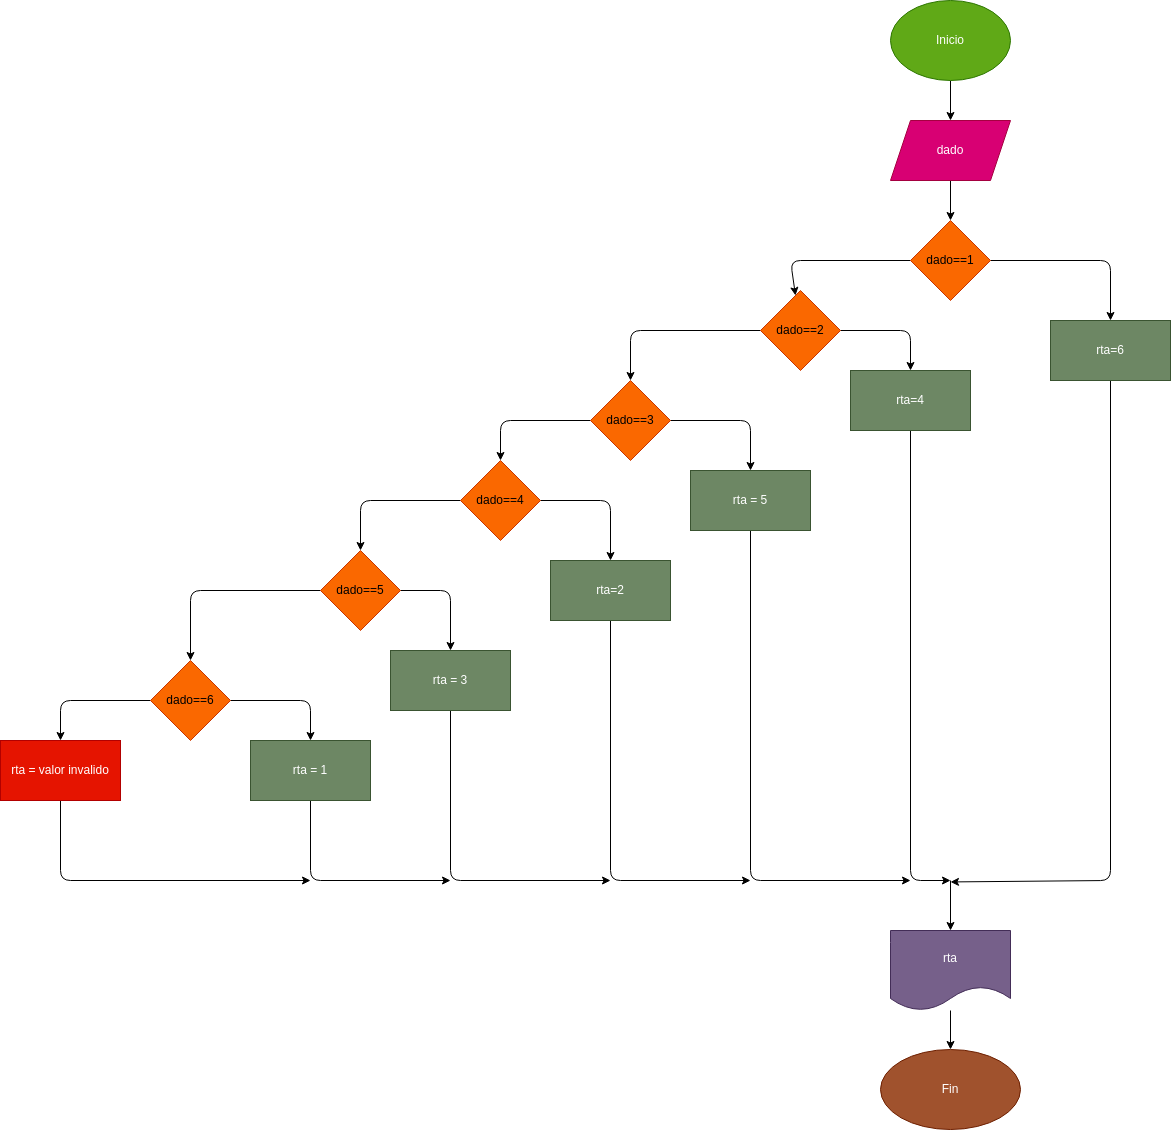

The diagram above was exported from draw.io. Its source (the exported page's mxGraphModel, read from the mxfile embedded in the PNG):
<mxGraphModel dx="2236" dy="760" grid="1" gridSize="10" guides="1" tooltips="1" connect="1" arrows="1" fold="1" page="1" pageScale="1" pageWidth="827" pageHeight="1169" math="0" shadow="0">
  <root>
    <mxCell id="0" />
    <mxCell id="1" parent="0" />
    <mxCell id="4" value="" style="edgeStyle=none;html=1;" edge="1" parent="1" source="2" target="3">
      <mxGeometry relative="1" as="geometry" />
    </mxCell>
    <mxCell id="2" value="Inicio" style="ellipse;whiteSpace=wrap;html=1;fillColor=#60a917;fontColor=#ffffff;strokeColor=#2D7600;" vertex="1" parent="1">
      <mxGeometry x="340" y="120" width="120" height="80" as="geometry" />
    </mxCell>
    <mxCell id="6" value="" style="edgeStyle=none;html=1;" edge="1" parent="1" source="3" target="7">
      <mxGeometry relative="1" as="geometry">
        <mxPoint x="400" y="200" as="targetPoint" />
      </mxGeometry>
    </mxCell>
    <mxCell id="3" value="dado" style="shape=parallelogram;perimeter=parallelogramPerimeter;whiteSpace=wrap;html=1;fixedSize=1;fillColor=#d80073;fontColor=#ffffff;strokeColor=#A50040;" vertex="1" parent="1">
      <mxGeometry x="340" y="240" width="120" height="60" as="geometry" />
    </mxCell>
    <mxCell id="10" value="" style="edgeStyle=none;html=1;" edge="1" parent="1" source="7" target="9">
      <mxGeometry relative="1" as="geometry">
        <Array as="points">
          <mxPoint x="560" y="380" />
        </Array>
      </mxGeometry>
    </mxCell>
    <mxCell id="12" value="" style="edgeStyle=none;html=1;" edge="1" parent="1" source="7" target="11">
      <mxGeometry relative="1" as="geometry">
        <Array as="points">
          <mxPoint x="240" y="380" />
        </Array>
      </mxGeometry>
    </mxCell>
    <mxCell id="7" value="dado==1" style="rhombus;whiteSpace=wrap;html=1;fillColor=#fa6800;fontColor=#000000;strokeColor=#C73500;" vertex="1" parent="1">
      <mxGeometry x="360" y="340" width="80" height="80" as="geometry" />
    </mxCell>
    <mxCell id="36" style="edgeStyle=none;html=1;" edge="1" parent="1" source="9">
      <mxGeometry relative="1" as="geometry">
        <mxPoint x="400" y="1001.4400634765625" as="targetPoint" />
        <Array as="points">
          <mxPoint x="560" y="1000" />
        </Array>
      </mxGeometry>
    </mxCell>
    <mxCell id="9" value="rta=6" style="whiteSpace=wrap;html=1;fillColor=#6d8764;fontColor=#ffffff;strokeColor=#3A5431;" vertex="1" parent="1">
      <mxGeometry x="500" y="440" width="120" height="60" as="geometry" />
    </mxCell>
    <mxCell id="14" value="" style="edgeStyle=none;html=1;" edge="1" parent="1" source="11" target="13">
      <mxGeometry relative="1" as="geometry">
        <Array as="points">
          <mxPoint x="80" y="450" />
        </Array>
      </mxGeometry>
    </mxCell>
    <mxCell id="23" style="edgeStyle=none;html=1;entryX=0.5;entryY=0;entryDx=0;entryDy=0;" edge="1" parent="1" source="11" target="22">
      <mxGeometry relative="1" as="geometry">
        <Array as="points">
          <mxPoint x="360" y="450" />
        </Array>
      </mxGeometry>
    </mxCell>
    <mxCell id="11" value="dado==2" style="rhombus;whiteSpace=wrap;html=1;fillColor=#fa6800;fontColor=#000000;strokeColor=#C73500;" vertex="1" parent="1">
      <mxGeometry x="210" y="410" width="80" height="80" as="geometry" />
    </mxCell>
    <mxCell id="16" value="" style="edgeStyle=none;html=1;" edge="1" parent="1" source="13" target="15">
      <mxGeometry relative="1" as="geometry">
        <Array as="points">
          <mxPoint x="-50" y="540" />
        </Array>
      </mxGeometry>
    </mxCell>
    <mxCell id="25" value="" style="edgeStyle=none;html=1;" edge="1" parent="1" source="13" target="24">
      <mxGeometry relative="1" as="geometry">
        <Array as="points">
          <mxPoint x="200" y="540" />
        </Array>
      </mxGeometry>
    </mxCell>
    <mxCell id="13" value="dado==3" style="rhombus;whiteSpace=wrap;html=1;fillColor=#fa6800;fontColor=#000000;strokeColor=#C73500;" vertex="1" parent="1">
      <mxGeometry x="40" y="500" width="80" height="80" as="geometry" />
    </mxCell>
    <mxCell id="18" value="" style="edgeStyle=none;html=1;" edge="1" parent="1" source="15" target="17">
      <mxGeometry relative="1" as="geometry">
        <Array as="points">
          <mxPoint x="-190" y="620" />
        </Array>
      </mxGeometry>
    </mxCell>
    <mxCell id="27" value="" style="edgeStyle=none;html=1;" edge="1" parent="1" source="15" target="26">
      <mxGeometry relative="1" as="geometry">
        <Array as="points">
          <mxPoint x="60" y="620" />
        </Array>
      </mxGeometry>
    </mxCell>
    <mxCell id="15" value="dado==4" style="rhombus;whiteSpace=wrap;html=1;fillColor=#fa6800;fontColor=#000000;strokeColor=#C73500;" vertex="1" parent="1">
      <mxGeometry x="-90" y="580" width="80" height="80" as="geometry" />
    </mxCell>
    <mxCell id="20" value="" style="edgeStyle=none;html=1;" edge="1" parent="1" source="17" target="19">
      <mxGeometry relative="1" as="geometry">
        <Array as="points">
          <mxPoint x="-360" y="710" />
        </Array>
      </mxGeometry>
    </mxCell>
    <mxCell id="30" value="" style="edgeStyle=none;html=1;" edge="1" parent="1" source="17" target="29">
      <mxGeometry relative="1" as="geometry">
        <Array as="points">
          <mxPoint x="-100" y="710" />
        </Array>
      </mxGeometry>
    </mxCell>
    <mxCell id="17" value="dado==5" style="rhombus;whiteSpace=wrap;html=1;fillColor=#fa6800;fontColor=#000000;strokeColor=#C73500;" vertex="1" parent="1">
      <mxGeometry x="-230" y="670" width="80" height="80" as="geometry" />
    </mxCell>
    <mxCell id="32" value="" style="edgeStyle=none;html=1;" edge="1" parent="1" source="19" target="31">
      <mxGeometry relative="1" as="geometry">
        <Array as="points">
          <mxPoint x="-240" y="820" />
        </Array>
      </mxGeometry>
    </mxCell>
    <mxCell id="34" value="" style="edgeStyle=none;html=1;" edge="1" parent="1" source="19" target="33">
      <mxGeometry relative="1" as="geometry">
        <Array as="points">
          <mxPoint x="-490" y="820" />
        </Array>
      </mxGeometry>
    </mxCell>
    <mxCell id="19" value="dado==6" style="rhombus;whiteSpace=wrap;html=1;fillColor=#fa6800;fontColor=#000000;strokeColor=#C73500;" vertex="1" parent="1">
      <mxGeometry x="-400" y="780" width="80" height="80" as="geometry" />
    </mxCell>
    <mxCell id="37" style="edgeStyle=none;html=1;" edge="1" parent="1" source="22">
      <mxGeometry relative="1" as="geometry">
        <mxPoint x="400" y="1000" as="targetPoint" />
        <Array as="points">
          <mxPoint x="360" y="1000" />
        </Array>
      </mxGeometry>
    </mxCell>
    <mxCell id="22" value="rta=4" style="whiteSpace=wrap;html=1;fillColor=#6d8764;fontColor=#ffffff;strokeColor=#3A5431;" vertex="1" parent="1">
      <mxGeometry x="300" y="490" width="120" height="60" as="geometry" />
    </mxCell>
    <mxCell id="38" style="edgeStyle=none;html=1;" edge="1" parent="1" source="24">
      <mxGeometry relative="1" as="geometry">
        <mxPoint x="360" y="1000" as="targetPoint" />
        <Array as="points">
          <mxPoint x="200" y="1000" />
        </Array>
      </mxGeometry>
    </mxCell>
    <mxCell id="24" value="rta = 5" style="whiteSpace=wrap;html=1;fillColor=#6d8764;fontColor=#ffffff;strokeColor=#3A5431;" vertex="1" parent="1">
      <mxGeometry x="140" y="590" width="120" height="60" as="geometry" />
    </mxCell>
    <mxCell id="39" style="edgeStyle=none;html=1;" edge="1" parent="1" source="26">
      <mxGeometry relative="1" as="geometry">
        <mxPoint x="200" y="1000" as="targetPoint" />
        <Array as="points">
          <mxPoint x="60" y="1000" />
        </Array>
      </mxGeometry>
    </mxCell>
    <mxCell id="26" value="rta=2" style="whiteSpace=wrap;html=1;fillColor=#6d8764;fontColor=#ffffff;strokeColor=#3A5431;" vertex="1" parent="1">
      <mxGeometry y="680" width="120" height="60" as="geometry" />
    </mxCell>
    <mxCell id="40" style="edgeStyle=none;html=1;" edge="1" parent="1" source="29">
      <mxGeometry relative="1" as="geometry">
        <mxPoint x="60" y="1000" as="targetPoint" />
        <Array as="points">
          <mxPoint x="-100" y="1000" />
        </Array>
      </mxGeometry>
    </mxCell>
    <mxCell id="29" value="rta = 3" style="whiteSpace=wrap;html=1;fillColor=#6d8764;fontColor=#ffffff;strokeColor=#3A5431;" vertex="1" parent="1">
      <mxGeometry x="-160" y="770" width="120" height="60" as="geometry" />
    </mxCell>
    <mxCell id="41" style="edgeStyle=none;html=1;" edge="1" parent="1" source="31">
      <mxGeometry relative="1" as="geometry">
        <mxPoint x="-100" y="1000" as="targetPoint" />
        <Array as="points">
          <mxPoint x="-240" y="1000" />
        </Array>
      </mxGeometry>
    </mxCell>
    <mxCell id="31" value="rta = 1" style="whiteSpace=wrap;html=1;fillColor=#6d8764;fontColor=#ffffff;strokeColor=#3A5431;" vertex="1" parent="1">
      <mxGeometry x="-300" y="860" width="120" height="60" as="geometry" />
    </mxCell>
    <mxCell id="35" style="edgeStyle=none;html=1;" edge="1" parent="1" source="33">
      <mxGeometry relative="1" as="geometry">
        <mxPoint x="-240" y="1000" as="targetPoint" />
        <Array as="points">
          <mxPoint x="-490" y="1000" />
        </Array>
      </mxGeometry>
    </mxCell>
    <mxCell id="33" value="rta = valor invalido" style="whiteSpace=wrap;html=1;fillColor=#e51400;fontColor=#ffffff;strokeColor=#B20000;" vertex="1" parent="1">
      <mxGeometry x="-550" y="860" width="120" height="60" as="geometry" />
    </mxCell>
    <mxCell id="42" value="" style="endArrow=classic;html=1;" edge="1" parent="1" target="43">
      <mxGeometry width="50" height="50" relative="1" as="geometry">
        <mxPoint x="400" y="1000" as="sourcePoint" />
        <mxPoint x="400" y="1060" as="targetPoint" />
      </mxGeometry>
    </mxCell>
    <mxCell id="45" value="" style="edgeStyle=none;html=1;" edge="1" parent="1" source="43" target="44">
      <mxGeometry relative="1" as="geometry" />
    </mxCell>
    <mxCell id="43" value="rta" style="shape=document;whiteSpace=wrap;html=1;boundedLbl=1;fillColor=#76608a;fontColor=#ffffff;strokeColor=#432D57;" vertex="1" parent="1">
      <mxGeometry x="340" y="1050" width="120" height="80" as="geometry" />
    </mxCell>
    <mxCell id="44" value="Fin" style="ellipse;whiteSpace=wrap;html=1;fillColor=#a0522d;fontColor=#ffffff;strokeColor=#6D1F00;" vertex="1" parent="1">
      <mxGeometry x="330" y="1169" width="140" height="80" as="geometry" />
    </mxCell>
  </root>
</mxGraphModel>